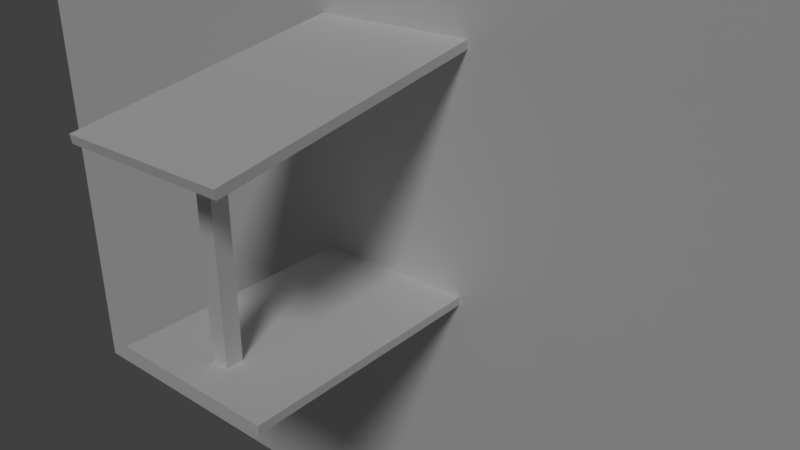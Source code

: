 # Source: urban0.blend  (saved by Blender 2.78.0; exported with 4.5.12 LTS)
import bpy
from mathutils import Matrix  # noqa: F401  (used for matrix-valued properties, if any)

bpy.ops.wm.read_factory_settings(use_empty=True)
scene = bpy.context.scene
scene.name = 'Scene'

# ---- collections
col_collection_1 = bpy.data.collections.new('Collection 1'); scene.collection.children.link(col_collection_1)

# ---- world
world_world = bpy.data.worlds.new('World'); scene.world = world_world
world_world.use_nodes = True; world_world.node_tree.nodes.clear()
_N = world_world.node_tree.nodes; _L = world_world.node_tree.links
n0 = _N.new('ShaderNodeOutputWorld'); n0.name = 'World Output'; n0.location = (300, 300)
n1 = _N.new('ShaderNodeBackground'); n1.name = 'Background'; n1.location = (10, 300)
n1.inputs[0].default_value = (0.05088, 0.05088, 0.05088, 1.0)
_L.new(n1.outputs[0], n0.inputs[0])
n0.is_active_output = True
world_world.color = (0.05088, 0.05088, 0.05088)
world_world.use_sun_shadow = False
world_world.sun_shadow_jitter_overblur = 0.0
world_world.cycles.sampling_method = 'MANUAL'

# ---- cameras
cam_camera = bpy.data.cameras.new('Camera')
cam_camera.clip_end = 100.0
cam_camera.lens = 35.0
cam_camera.sensor_width = 32.0
cam_camera.sensor_height = 18.0
cam_camera.ortho_scale = 7.314
cam_camera.dof.focus_distance = 0.0

# ---- lights
light_sun = bpy.data.lights.new('Sun', 'SUN')
light_sun.transmission_factor = 0.0
light_sun.angle = 0.1993
light_sun.energy = 1.0
light_sun.shadow_buffer_clip_start = 0.5
light_sun.shadow_soft_size = 0.1
light_sun.shadow_cascade_max_distance = 1000.0

# ---- meshes
me_cube_012 = bpy.data.meshes.new('Cube.012')
me_cube_012.from_pydata([(-1.0, -1.0, -1.0), (-1.0, -1.0, 1.0), (-1.0, 1.0, -1.0), (-1.0, 1.0, 1.0), (1.0, -1.0, -1.0), (1.0, -1.0, 1.0), (1.0, 1.0, -1.0), (1.0, 1.0, 1.0)], [], [(0, 1, 3, 2), (2, 3, 7, 6), (6, 7, 5, 4), (4, 5, 1, 0), (2, 6, 4, 0), (7, 3, 1, 5)])
me_cube_012.use_remesh_preserve_volume = False
me_cube_012.use_remesh_preserve_attributes = False
me_cube_012.use_mirror_vertex_groups = False
me_cube_012.update()
me_cube_005 = bpy.data.meshes.new('Cube.005')
me_cube_005.from_pydata([(-1.0, -1.0, -0.05), (-1.0, -1.0, 0.05), (-1.0, 1.0, -0.05), (-1.0, 1.0, 0.05), (1.0, -1.0, -0.05), (1.0, -1.0, 0.05), (1.0, 1.0, -0.05), (1.0, 1.0, 0.05)], [], [(0, 1, 3, 2), (2, 3, 7, 6), (6, 7, 5, 4), (4, 5, 1, 0), (2, 6, 4, 0), (7, 3, 1, 5)])
me_cube_005.use_remesh_preserve_volume = False
me_cube_005.use_remesh_preserve_attributes = False
me_cube_005.use_mirror_vertex_groups = False
me_cube_005.update()
me_cube_002 = bpy.data.meshes.new('Cube.002')
me_cube_002.from_pydata([(-1.0, -1.0, -0.05), (-1.0, -1.0, 0.05), (-1.0, 1.0, -0.05), (-1.0, 1.0, 0.05), (1.0, -1.0, -0.05), (1.0, -1.0, 0.05), (1.0, 1.0, -0.05), (1.0, 1.0, 0.05)], [], [(0, 1, 3, 2), (2, 3, 7, 6), (6, 7, 5, 4), (4, 5, 1, 0), (2, 6, 4, 0), (7, 3, 1, 5)])
me_cube_002.use_remesh_preserve_volume = False
me_cube_002.use_remesh_preserve_attributes = False
me_cube_002.use_mirror_vertex_groups = False
me_cube_002.update()
me_cube = bpy.data.meshes.new('Cube')
me_cube.from_pydata([(-0.1, -0.1, -1.25), (-0.1, -0.1, 1.25), (-0.1, 0.1, -1.25), (-0.1, 0.1, 1.25), (0.1, -0.1, -1.25), (0.1, -0.1, 1.25), (0.1, 0.1, -1.25), (0.1, 0.1, 1.25)], [], [(0, 1, 3, 2), (2, 3, 7, 6), (6, 7, 5, 4), (4, 5, 1, 0), (2, 6, 4, 0), (7, 3, 1, 5)])
me_cube.use_remesh_preserve_volume = False
me_cube.use_remesh_preserve_attributes = False
me_cube.use_mirror_vertex_groups = False
me_cube.update()

# ---- objects
ob_cube_009 = bpy.data.objects.new('Cube.009', me_cube_012)
ob_cube_002 = bpy.data.objects.new('Cube.002', me_cube_005)
ob_cube_001 = bpy.data.objects.new('Cube.001', me_cube_002)
ob_cube = bpy.data.objects.new('Cube', me_cube)
ob_sun = bpy.data.objects.new('Sun', light_sun)
ob_camera = bpy.data.objects.new('Camera', cam_camera)

# ---- transforms, parenting, visibility, modifiers, constraints
ob_cube_009.location = (-1.0, 0.0, 0.0)
ob_cube_009.scale = (1.0, 6.672, 3.886)
ob_cube_009.lineart.crease_threshold = 0.0
ob_cube_002.location = (1.5, 0.0, 0.05)
ob_cube_002.scale = (1.5, 1.0, 1.0)
ob_cube_002.lineart.crease_threshold = 0.0
ob_cube_001.location = (1.5, 0.0, 2.7)
ob_cube_001.rotation_euler = (0.0, 0.1745, 0.0)
ob_cube_001.scale = (1.75, 1.0, 1.0)
ob_cube_001.lineart.crease_threshold = 0.0
ob_cube.location = (2.5, 0.0, 1.25)
ob_cube.lineart.crease_threshold = 0.0
ob_sun.location = (20.0, 12.0, 24.0)
ob_sun.rotation_euler = (0.7854, 0.0, 2.094)
ob_sun.display_bounds_type = 'SPHERE'
ob_sun.lineart.crease_threshold = 0.0
ob_camera.location = (7.0, 6.0, 5.0)
ob_camera.rotation_euler = (1.134, 0.0, 2.269)
ob_camera.lock_rotations_4d = False
ob_camera.empty_display_type = 'ARROWS'
ob_camera.color = (0.0, 0.0, 0.0, 0.0)
ob_camera.display_type = 'WIRE'
ob_camera.lineart.crease_threshold = 0.0

# ---- collection membership
col_collection_1.objects.link(ob_cube_009)
col_collection_1.objects.link(ob_cube_002)
col_collection_1.objects.link(ob_cube_001)
col_collection_1.objects.link(ob_cube)
col_collection_1.objects.link(ob_sun)
col_collection_1.objects.link(ob_camera)

# ---- scene / render settings (as saved in the file)
scene.camera = ob_camera
scene.frame_start = 1; scene.frame_end = 250; scene.frame_set(1)
scene.render.engine = 'CYCLES'
scene.render.image_settings.file_format = 'FFMPEG'
scene.render.resolution_x = 1280
scene.render.resolution_y = 720
scene.render.fps = 30
scene.render.dither_intensity = 0.0
scene.cycles.use_denoising = False
scene.cycles.samples = 128
scene.cycles.sampling_pattern = 'TABULATED_SOBOL'
scene.cycles.light_sampling_threshold = 0.0
scene.cycles.use_adaptive_sampling = False
scene.cycles.use_light_tree = False
scene.cycles.blur_glossy = 0.0
scene.cycles.sample_clamp_indirect = 0.0
scene.view_settings.view_transform = 'Standard'
bpy.context.view_layer.update()
